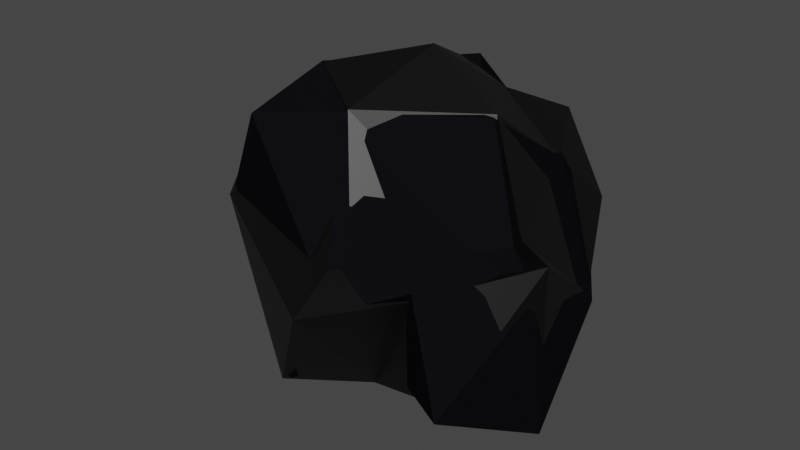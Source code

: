 # Source: coal.blend  (saved by Blender 3.4.6; exported with 4.5.12 LTS)
import bpy
from mathutils import Matrix  # noqa: F401  (used for matrix-valued properties, if any)

bpy.ops.wm.read_factory_settings(use_empty=True)
scene = bpy.context.scene
scene.name = 'Scene'

# ---- collections
col_collection = bpy.data.collections.new('Collection'); scene.collection.children.link(col_collection)

# ---- materials (node trees are filled in below, after node groups)
mat_material_002 = bpy.data.materials.new('Material.002')
mat_material_002.use_transparent_shadow = False
mat_material_006 = bpy.data.materials.new('Material.006')
mat_material_006.use_backface_culling = True
mat_material_006.use_transparent_shadow = False

# ---- material node trees
mat_material_002.use_nodes = True; mat_material_002.node_tree.nodes.clear()
_N = mat_material_002.node_tree.nodes; _L = mat_material_002.node_tree.links
n0 = _N.new('ShaderNodeBsdfPrincipled'); n0.name = 'Principled BSDF'; n0.location = (10, 300)
n0.distribution = 'GGX'
n0.subsurface_method = 'RANDOM_WALK_SKIN'
n0.inputs[0].default_value = (0.004891, 0.004746, 0.006554, 1.0)
n0.inputs[3].default_value = 1.45
n0.inputs[13].default_value = 0.0
n0.inputs[27].default_value = (0.0, 0.0, 0.0, 1.0)
n0.inputs[28].default_value = 1.0
n1 = _N.new('ShaderNodeOutputMaterial'); n1.name = 'Material Output'; n1.location = (300, 300)
_L.new(n0.outputs[0], n1.inputs[0])
n1.is_active_output = True
mat_material_006.use_nodes = True; mat_material_006.node_tree.nodes.clear()
_N = mat_material_006.node_tree.nodes; _L = mat_material_006.node_tree.links
n0 = _N.new('ShaderNodeBsdfPrincipled'); n0.name = 'Principled BSDF'; n0.location = (10, 300)
n0.distribution = 'GGX'
n0.subsurface_method = 'RANDOM_WALK_SKIN'
n0.inputs[0].default_value = (0.0, 0.0, 0.0, 1.0)
n0.inputs[3].default_value = 1.45
n0.inputs[27].default_value = (0.0, 0.0, 0.0, 1.0)
n0.inputs[28].default_value = 1.0
n1 = _N.new('ShaderNodeOutputMaterial'); n1.name = 'Material Output'; n1.location = (300, 300)
_L.new(n0.outputs[0], n1.inputs[0])
n1.is_active_output = True

# ---- world
world_world = bpy.data.worlds.new('World'); scene.world = world_world
world_world.use_nodes = True; world_world.node_tree.nodes.clear()
_N = world_world.node_tree.nodes; _L = world_world.node_tree.links
n0 = _N.new('ShaderNodeOutputWorld'); n0.name = 'World Output'; n0.location = (300, 300)
n1 = _N.new('ShaderNodeBackground'); n1.name = 'Background'; n1.location = (10, 300)
n1.inputs[0].default_value = (0.05088, 0.05088, 0.05088, 1.0)
_L.new(n1.outputs[0], n0.inputs[0])
n0.is_active_output = True
world_world.color = (0.05088, 0.05088, 0.05088)
world_world.use_sun_shadow = False
world_world.sun_shadow_jitter_overblur = 0.0

# ---- meshes
me_icosphere = bpy.data.meshes.new('Icosphere')
me_icosphere.from_pydata([(0.02713, -0.0009575, -0.6811), (0.8731, -1.04, -0.3993), (-0.04116, -1.077, -0.5269), (-1.126, 0.2978, -0.4903), (-0.4811, 0.9684, -0.6061), (0.4483, 0.3686, -0.1385), (0.06247, -0.6495, 0.4683), (-0.7251, -0.4435, 0.4006), (-0.4585, 0.444, 0.5847), (0.2455, 0.8534, 0.3791), (0.8356, -0.3927, 0.2615), (-0.01962, -0.1279, 0.7822), (-0.2241, -0.5592, -0.658), (0.4853, -0.3302, -0.7851), (0.1848, -0.5839, -0.5532), (0.9563, -0.2356, -0.8926), (0.4216, 0.009581, -0.9319), (-0.3644, -0.08467, -0.7251), (-0.8499, -0.3737, -0.3804), (-0.4118, 0.2635, -0.8596), (-0.6185, 0.6829, -0.4905), (-0.05183, 0.9392, -0.883), (0.9357, -0.3335, -0.02224), (0.896, 0.3193, -0.3509), (0.3218, -1.131, 0.03572), (0.626, -0.9089, 0.1491), (-1.1, -0.2796, -0.1013), (-0.8411, -0.6589, 0.1581), (-0.5999, 0.4696, 0.09632), (-0.9346, 0.2884, -0.1603), (0.566, 0.775, 0.009608), (-0.173, 0.4656, -0.07334), (0.701, -0.5254, 0.2246), (-0.4519, -0.8506, 0.7565), (-0.8623, -0.07779, 0.3856), (-0.1457, 1.037, 0.363), (0.5611, 0.4768, 0.3444), (-0.1161, -0.5964, 0.7711), (0.5562, -0.1934, 0.7839), (-0.4462, -0.336, 0.8967), (-0.1139, 0.6095, 0.7667), (0.1132, 0.3606, 0.5765)], [], [(0, 13, 12), (1, 13, 15), (0, 12, 17), (0, 17, 19), (0, 19, 16), (1, 15, 22), (2, 14, 24), (3, 18, 26), (4, 20, 28), (5, 21, 30), (1, 22, 25), (2, 24, 27), (3, 26, 29), (4, 28, 31), (5, 30, 23), (6, 32, 37), (7, 33, 39), (8, 34, 40), (9, 35, 41), (10, 36, 38), (38, 41, 11), (38, 36, 41), (36, 9, 41), (41, 40, 11), (41, 35, 40), (35, 8, 40), (40, 39, 11), (40, 34, 39), (34, 7, 39), (39, 37, 11), (39, 33, 37), (33, 6, 37), (37, 38, 11), (37, 32, 38), (32, 10, 38), (23, 36, 10), (23, 30, 36), (30, 9, 36), (31, 35, 9), (31, 28, 35), (28, 8, 35), (29, 34, 8), (29, 26, 34), (26, 7, 34), (27, 33, 7), (27, 24, 33), (24, 6, 33), (25, 32, 6), (25, 22, 32), (22, 10, 32), (30, 31, 9), (30, 21, 31), (21, 4, 31), (28, 29, 8), (28, 20, 29), (20, 3, 29), (26, 27, 7), (26, 18, 27), (18, 2, 27), (24, 25, 6), (24, 14, 25), (14, 1, 25), (22, 23, 10), (22, 15, 23), (15, 5, 23), (16, 21, 5), (16, 19, 21), (19, 4, 21), (19, 20, 4), (19, 17, 20), (17, 3, 20), (17, 18, 3), (17, 12, 18), (12, 2, 18), (15, 16, 5), (15, 13, 16), (13, 0, 16), (12, 14, 2), (12, 13, 14), (13, 1, 14)])
_uv = me_icosphere.uv_layers.new(name='UVMap')
_uv.uv.foreach_set('vector', [0.1818, 0.0, 0.2273, 0.07873, 0.1364, 0.07873, 0.2727, 0.1575, 0.3182, 0.07873, 0.3636, 0.1575, 0.9091, 0.0, 0.9545, 0.07873, 0.8636, 0.07873, 0.7273, 0.0, 0.7727, 0.07873, 0.6818, 0.07873, 0.5455, 0.0, 0.5909, 0.07873, 0.5, 0.07873, 0.2727, 0.1575, 0.3636, 0.1575, 0.3182, 0.2362, 0.09091, 0.1575, 0.1818, 0.1575, 0.1364, 0.2362, 0.8182, 0.1575, 0.9091, 0.1575, 0.8636, 0.2362, 0.6364, 0.1575, 0.7273, 0.1575, 0.6818, 0.2362, 0.4545, 0.1575, 0.5455, 0.1575, 0.5, 0.2362, 0.2727, 0.1575, 0.3182, 0.2362, 0.2273, 0.2362, 0.09091, 0.1575, 0.1364, 0.2362, 0.04546, 0.2362, 0.8182, 0.1575, 0.8636, 0.2362, 0.7727, 0.2362, 0.6364, 0.1575, 0.6818, 0.2362, 0.5909, 0.2362, 0.4545, 0.1575, 0.5, 0.2362, 0.4091, 0.2362, 0.1818, 0.3149, 0.2727, 0.3149, 0.2273, 0.3937, 0.0, 0.3149, 0.09091, 0.3149, 0.04546, 0.3937, 0.7273, 0.3149, 0.8182, 0.3149, 0.7727, 0.3937, 0.5455, 0.3149, 0.6364, 0.3149, 0.5909, 0.3937, 0.3636, 0.3149, 0.4545, 0.3149, 0.4091, 0.3937, 0.4091, 0.3937, 0.5, 0.3937, 0.4545, 0.4724, 0.4091, 0.3937, 0.4545, 0.3149, 0.5, 0.3937, 0.4545, 0.3149, 0.5455, 0.3149, 0.5, 0.3937, 0.5909, 0.3937, 0.6818, 0.3937, 0.6364, 0.4724, 0.5909, 0.3937, 0.6364, 0.3149, 0.6818, 0.3937, 0.6364, 0.3149, 0.7273, 0.3149, 0.6818, 0.3937, 0.7727, 0.3937, 0.8636, 0.3937, 0.8182, 0.4724, 0.7727, 0.3937, 0.8182, 0.3149, 0.8636, 0.3937, 0.8182, 0.3149, 0.9091, 0.3149, 0.8636, 0.3937, 0.04546, 0.3937, 0.1364, 0.3937, 0.09091, 0.4724, 0.04546, 0.3937, 0.09091, 0.3149, 0.1364, 0.3937, 0.09091, 0.3149, 0.1818, 0.3149, 0.1364, 0.3937, 0.2273, 0.3937, 0.3182, 0.3937, 0.2727, 0.4724, 0.2273, 0.3937, 0.2727, 0.3149, 0.3182, 0.3937, 0.2727, 0.3149, 0.3636, 0.3149, 0.3182, 0.3937, 0.4091, 0.2362, 0.4545, 0.3149, 0.3636, 0.3149, 0.4091, 0.2362, 0.5, 0.2362, 0.4545, 0.3149, 0.5, 0.2362, 0.5455, 0.3149, 0.4545, 0.3149, 0.5909, 0.2362, 0.6364, 0.3149, 0.5455, 0.3149, 0.5909, 0.2362, 0.6818, 0.2362, 0.6364, 0.3149, 0.6818, 0.2362, 0.7273, 0.3149, 0.6364, 0.3149, 0.7727, 0.2362, 0.8182, 0.3149, 0.7273, 0.3149, 0.7727, 0.2362, 0.8636, 0.2362, 0.8182, 0.3149, 0.8636, 0.2362, 0.9091, 0.3149, 0.8182, 0.3149, 0.04546, 0.2362, 0.09091, 0.3149, 0.0, 0.3149, 0.04546, 0.2362, 0.1364, 0.2362, 0.09091, 0.3149, 0.1364, 0.2362, 0.1818, 0.3149, 0.09091, 0.3149, 0.2273, 0.2362, 0.2727, 0.3149, 0.1818, 0.3149, 0.2273, 0.2362, 0.3182, 0.2362, 0.2727, 0.3149, 0.3182, 0.2362, 0.3636, 0.3149, 0.2727, 0.3149, 0.5, 0.2362, 0.5909, 0.2362, 0.5455, 0.3149, 0.5, 0.2362, 0.5455, 0.1575, 0.5909, 0.2362, 0.5455, 0.1575, 0.6364, 0.1575, 0.5909, 0.2362, 0.6818, 0.2362, 0.7727, 0.2362, 0.7273, 0.3149, 0.6818, 0.2362, 0.7273, 0.1575, 0.7727, 0.2362, 0.7273, 0.1575, 0.8182, 0.1575, 0.7727, 0.2362, 0.8636, 0.2362, 0.9545, 0.2362, 0.9091, 0.3149, 0.8636, 0.2362, 0.9091, 0.1575, 0.9545, 0.2362, 0.9091, 0.1575, 1.0, 0.1575, 0.9545, 0.2362, 0.1364, 0.2362, 0.2273, 0.2362, 0.1818, 0.3149, 0.1364, 0.2362, 0.1818, 0.1575, 0.2273, 0.2362, 0.1818, 0.1575, 0.2727, 0.1575, 0.2273, 0.2362, 0.3182, 0.2362, 0.4091, 0.2362, 0.3636, 0.3149, 0.3182, 0.2362, 0.3636, 0.1575, 0.4091, 0.2362, 0.3636, 0.1575, 0.4545, 0.1575, 0.4091, 0.2362, 0.5, 0.07873, 0.5455, 0.1575, 0.4545, 0.1575, 0.5, 0.07873, 0.5909, 0.07873, 0.5455, 0.1575, 0.5909, 0.07873, 0.6364, 0.1575, 0.5455, 0.1575, 0.6818, 0.07873, 0.7273, 0.1575, 0.6364, 0.1575, 0.6818, 0.07873, 0.7727, 0.07873, 0.7273, 0.1575, 0.7727, 0.07873, 0.8182, 0.1575, 0.7273, 0.1575, 0.8636, 0.07873, 0.9091, 0.1575, 0.8182, 0.1575, 0.8636, 0.07873, 0.9545, 0.07873, 0.9091, 0.1575, 0.9545, 0.07873, 1.0, 0.1575, 0.9091, 0.1575, 0.3636, 0.1575, 0.4091, 0.07873, 0.4545, 0.1575, 0.3636, 0.1575, 0.3182, 0.07873, 0.4091, 0.07873, 0.3182, 0.07873, 0.3636, 0.0, 0.4091, 0.07873, 0.1364, 0.07873, 0.1818, 0.1575, 0.09091, 0.1575, 0.1364, 0.07873, 0.2273, 0.07873, 0.1818, 0.1575, 0.2273, 0.07873, 0.2727, 0.1575, 0.1818, 0.1575])
me_icosphere.materials.append(mat_material_002)
me_icosphere.update()
me_icosphere_011 = bpy.data.meshes.new('Icosphere.011')
me_icosphere_011.from_pydata([(0.005258, -0.0218, -0.7155), (0.8003, -0.8611, -0.3934), (-0.08878, -1.041, -0.5199), (-1.074, 0.2356, -0.4794), (-0.4788, 1.009, -0.5877), (0.5237, 0.4226, -0.2328), (0.1245, -0.8074, 0.2085), (-0.7575, -0.498, 0.4512), (-0.4712, 0.4591, 0.5299), (0.2726, 0.9089, 0.4179), (0.8464, -0.3554, 0.2894), (0.02612, -0.01022, 0.9573), (-0.2113, -0.5505, -0.6074), (0.4695, -0.3522, -0.847), (0.2038, -0.6691, -0.6071), (0.8758, -0.1891, -0.7676), (0.4426, 0.07647, -1.009), (-0.3835, -0.05688, -0.6754), (-0.8597, -0.4272, -0.4504), (-0.3241, 0.322, -0.8134), (-0.5728, 0.6365, -0.4767), (0.007743, 0.8978, -0.7991), (0.9164, -0.2661, 0.1175), (0.8286, 0.2869, -0.2973), (0.2591, -1.291, 0.05984), (0.5678, -0.8371, 0.04906), (-1.06, -0.2724, -0.1103), (-0.8122, -0.6571, 0.1219), (-0.6007, 0.4854, 0.07322), (-0.9202, 0.2695, -0.1771), (0.5862, 0.7995, 0.006173), (-0.1466, 0.5968, -0.06267), (0.7075, -0.3265, 0.07491), (-0.08869, -0.307, 0.6518), (-0.8749, -0.05895, 0.4224), (-0.1408, 0.9309, 0.3419), (0.496, 0.465, 0.3136), (-0.03955, -0.5356, 0.7701), (0.5076, -0.1409, 0.7514), (-0.4259, -0.3089, 0.8507), (-0.1694, 0.5392, 0.699), (0.1658, 0.4024, 0.6498)], [], [(0, 13, 12), (1, 13, 15), (0, 12, 17), (0, 17, 19), (0, 19, 16), (1, 15, 22), (2, 14, 24), (3, 18, 26), (4, 20, 28), (5, 21, 30), (1, 22, 25), (2, 24, 27), (3, 26, 29), (4, 28, 31), (5, 30, 23), (6, 32, 37), (7, 33, 39), (8, 34, 40), (9, 35, 41), (10, 36, 38), (38, 41, 11), (38, 36, 41), (36, 9, 41), (41, 40, 11), (41, 35, 40), (35, 8, 40), (40, 39, 11), (40, 34, 39), (34, 7, 39), (39, 37, 11), (39, 33, 37), (33, 6, 37), (37, 38, 11), (37, 32, 38), (32, 10, 38), (23, 36, 10), (23, 30, 36), (30, 9, 36), (31, 35, 9), (31, 28, 35), (28, 8, 35), (29, 34, 8), (29, 26, 34), (26, 7, 34), (27, 33, 7), (27, 24, 33), (24, 6, 33), (25, 32, 6), (25, 22, 32), (22, 10, 32), (30, 31, 9), (30, 21, 31), (21, 4, 31), (28, 29, 8), (28, 20, 29), (20, 3, 29), (26, 27, 7), (26, 18, 27), (18, 2, 27), (24, 25, 6), (24, 14, 25), (14, 1, 25), (22, 23, 10), (22, 15, 23), (15, 5, 23), (16, 21, 5), (16, 19, 21), (19, 4, 21), (19, 20, 4), (19, 17, 20), (17, 3, 20), (17, 18, 3), (17, 12, 18), (12, 2, 18), (15, 16, 5), (15, 13, 16), (13, 0, 16), (12, 14, 2), (12, 13, 14), (13, 1, 14)])
_uv = me_icosphere_011.uv_layers.new(name='UVMap')
_uv.uv.foreach_set('vector', [0.1818, 0.0, 0.2273, 0.07873, 0.1364, 0.07873, 0.2727, 0.1575, 0.3182, 0.07873, 0.3636, 0.1575, 0.9091, 0.0, 0.9545, 0.07873, 0.8636, 0.07873, 0.7273, 0.0, 0.7727, 0.07873, 0.6818, 0.07873, 0.5455, 0.0, 0.5909, 0.07873, 0.5, 0.07873, 0.2727, 0.1575, 0.3636, 0.1575, 0.3182, 0.2362, 0.09091, 0.1575, 0.1818, 0.1575, 0.1364, 0.2362, 0.8182, 0.1575, 0.9091, 0.1575, 0.8636, 0.2362, 0.6364, 0.1575, 0.7273, 0.1575, 0.6818, 0.2362, 0.4545, 0.1575, 0.5455, 0.1575, 0.5, 0.2362, 0.2727, 0.1575, 0.3182, 0.2362, 0.2273, 0.2362, 0.09091, 0.1575, 0.1364, 0.2362, 0.04546, 0.2362, 0.8182, 0.1575, 0.8636, 0.2362, 0.7727, 0.2362, 0.6364, 0.1575, 0.6818, 0.2362, 0.5909, 0.2362, 0.4545, 0.1575, 0.5, 0.2362, 0.4091, 0.2362, 0.1818, 0.3149, 0.2727, 0.3149, 0.2273, 0.3937, 0.0, 0.3149, 0.09091, 0.3149, 0.04546, 0.3937, 0.7273, 0.3149, 0.8182, 0.3149, 0.7727, 0.3937, 0.5455, 0.3149, 0.6364, 0.3149, 0.5909, 0.3937, 0.3636, 0.3149, 0.4545, 0.3149, 0.4091, 0.3937, 0.4091, 0.3937, 0.5, 0.3937, 0.4545, 0.4724, 0.4091, 0.3937, 0.4545, 0.3149, 0.5, 0.3937, 0.4545, 0.3149, 0.5455, 0.3149, 0.5, 0.3937, 0.5909, 0.3937, 0.6818, 0.3937, 0.6364, 0.4724, 0.5909, 0.3937, 0.6364, 0.3149, 0.6818, 0.3937, 0.6364, 0.3149, 0.7273, 0.3149, 0.6818, 0.3937, 0.7727, 0.3937, 0.8636, 0.3937, 0.8182, 0.4724, 0.7727, 0.3937, 0.8182, 0.3149, 0.8636, 0.3937, 0.8182, 0.3149, 0.9091, 0.3149, 0.8636, 0.3937, 0.04546, 0.3937, 0.1364, 0.3937, 0.09091, 0.4724, 0.04546, 0.3937, 0.09091, 0.3149, 0.1364, 0.3937, 0.09091, 0.3149, 0.1818, 0.3149, 0.1364, 0.3937, 0.2273, 0.3937, 0.3182, 0.3937, 0.2727, 0.4724, 0.2273, 0.3937, 0.2727, 0.3149, 0.3182, 0.3937, 0.2727, 0.3149, 0.3636, 0.3149, 0.3182, 0.3937, 0.4091, 0.2362, 0.4545, 0.3149, 0.3636, 0.3149, 0.4091, 0.2362, 0.5, 0.2362, 0.4545, 0.3149, 0.5, 0.2362, 0.5455, 0.3149, 0.4545, 0.3149, 0.5909, 0.2362, 0.6364, 0.3149, 0.5455, 0.3149, 0.5909, 0.2362, 0.6818, 0.2362, 0.6364, 0.3149, 0.6818, 0.2362, 0.7273, 0.3149, 0.6364, 0.3149, 0.7727, 0.2362, 0.8182, 0.3149, 0.7273, 0.3149, 0.7727, 0.2362, 0.8636, 0.2362, 0.8182, 0.3149, 0.8636, 0.2362, 0.9091, 0.3149, 0.8182, 0.3149, 0.04546, 0.2362, 0.09091, 0.3149, 0.0, 0.3149, 0.04546, 0.2362, 0.1364, 0.2362, 0.09091, 0.3149, 0.1364, 0.2362, 0.1818, 0.3149, 0.09091, 0.3149, 0.2273, 0.2362, 0.2727, 0.3149, 0.1818, 0.3149, 0.2273, 0.2362, 0.3182, 0.2362, 0.2727, 0.3149, 0.3182, 0.2362, 0.3636, 0.3149, 0.2727, 0.3149, 0.5, 0.2362, 0.5909, 0.2362, 0.5455, 0.3149, 0.5, 0.2362, 0.5455, 0.1575, 0.5909, 0.2362, 0.5455, 0.1575, 0.6364, 0.1575, 0.5909, 0.2362, 0.6818, 0.2362, 0.7727, 0.2362, 0.7273, 0.3149, 0.6818, 0.2362, 0.7273, 0.1575, 0.7727, 0.2362, 0.7273, 0.1575, 0.8182, 0.1575, 0.7727, 0.2362, 0.8636, 0.2362, 0.9545, 0.2362, 0.9091, 0.3149, 0.8636, 0.2362, 0.9091, 0.1575, 0.9545, 0.2362, 0.9091, 0.1575, 1.0, 0.1575, 0.9545, 0.2362, 0.1364, 0.2362, 0.2273, 0.2362, 0.1818, 0.3149, 0.1364, 0.2362, 0.1818, 0.1575, 0.2273, 0.2362, 0.1818, 0.1575, 0.2727, 0.1575, 0.2273, 0.2362, 0.3182, 0.2362, 0.4091, 0.2362, 0.3636, 0.3149, 0.3182, 0.2362, 0.3636, 0.1575, 0.4091, 0.2362, 0.3636, 0.1575, 0.4545, 0.1575, 0.4091, 0.2362, 0.5, 0.07873, 0.5455, 0.1575, 0.4545, 0.1575, 0.5, 0.07873, 0.5909, 0.07873, 0.5455, 0.1575, 0.5909, 0.07873, 0.6364, 0.1575, 0.5455, 0.1575, 0.6818, 0.07873, 0.7273, 0.1575, 0.6364, 0.1575, 0.6818, 0.07873, 0.7727, 0.07873, 0.7273, 0.1575, 0.7727, 0.07873, 0.8182, 0.1575, 0.7273, 0.1575, 0.8636, 0.07873, 0.9091, 0.1575, 0.8182, 0.1575, 0.8636, 0.07873, 0.9545, 0.07873, 0.9091, 0.1575, 0.9545, 0.07873, 1.0, 0.1575, 0.9091, 0.1575, 0.3636, 0.1575, 0.4091, 0.07873, 0.4545, 0.1575, 0.3636, 0.1575, 0.3182, 0.07873, 0.4091, 0.07873, 0.3182, 0.07873, 0.3636, 0.0, 0.4091, 0.07873, 0.1364, 0.07873, 0.1818, 0.1575, 0.09091, 0.1575, 0.1364, 0.07873, 0.2273, 0.07873, 0.1818, 0.1575, 0.2273, 0.07873, 0.2727, 0.1575, 0.1818, 0.1575])
me_icosphere_011.materials.append(mat_material_002)
me_icosphere_011.materials.append(mat_material_006)
me_icosphere_011.update()

# ---- objects
ob_icosphere = bpy.data.objects.new('Icosphere', me_icosphere)
ob_icosphere_003 = bpy.data.objects.new('Icosphere.003', me_icosphere_011)

# ---- transforms, parenting, visibility, modifiers, constraints
ob_icosphere.location = (0.0, 0.0, 0.0)
ob_icosphere_003.location = (0.0, 0.0, 0.0)
_m = ob_icosphere_003.modifiers.new('Solidify', 'SOLIDIFY')
_m.thickness = -0.05
_m.material_offset = 1
_m.use_rim = False
_m.use_flip_normals = True

# ---- collection membership
col_collection.objects.link(ob_icosphere)
col_collection.objects.link(ob_icosphere_003)

# ---- scene / render settings (as saved in the file)
scene.frame_start = 1; scene.frame_end = 250; scene.frame_set(2)
scene.render.engine = 'BLENDER_EEVEE_NEXT'
scene.cycles.sampling_pattern = 'TABULATED_SOBOL'
scene.cycles.use_light_tree = False
scene.view_settings.view_transform = 'Filmic'
bpy.context.view_layer.update()

# ---- added for rendering (the .blend has no active camera and no usable light): camera, sun
cam_auto = bpy.data.cameras.new('AutoCamera')
cam_auto.lens = 50.0
cam_auto.sensor_width = 36.0
cam_auto.clip_end = 1000.0
ob_auto_camera = bpy.data.objects.new('AutoCamera', cam_auto)
scene.collection.objects.link(ob_auto_camera)
ob_auto_camera.location = (3.42002, -4.34422, 2.77617)
ob_auto_camera.rotation_euler = (1.09748, -7.21219e-08, 0.694738)
scene.camera = ob_auto_camera
light_auto_sun = bpy.data.lights.new('AutoSun', 'SUN')
light_auto_sun.energy = 3.0
light_auto_sun.angle = 0.0523599
ob_auto_sun = bpy.data.objects.new('AutoSun', light_auto_sun)
scene.collection.objects.link(ob_auto_sun)
ob_auto_sun.rotation_euler = (0.872665, 0.174533, 0.523599)
bpy.context.view_layer.update()
